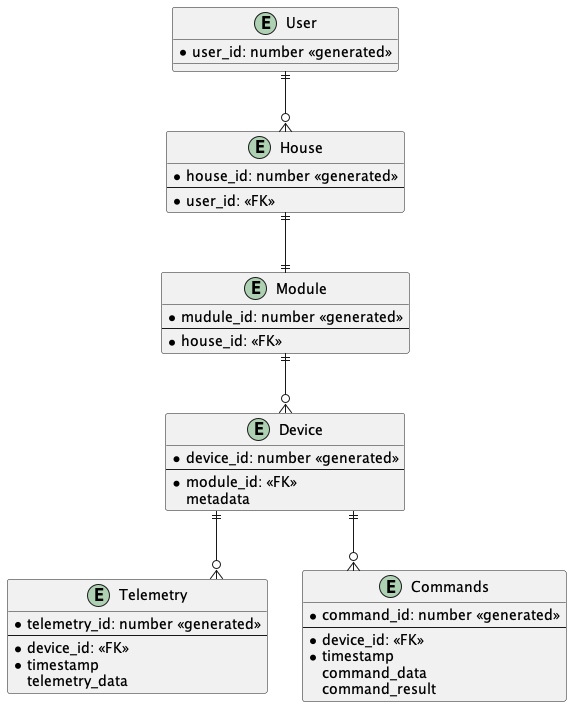

The diagram above was rendered by PlantUML. Its source (embedded in the PNG):
@startuml

skinparam linetype ortho

entity User {
    * user_id: number <<generated>>
}
entity House{
    * house_id: number <<generated>>
    --
    * user_id: <<FK>>
}
entity Module{
    * mudule_id: number <<generated>>
    --
    * house_id: <<FK>>
}
entity Device {
    * device_id: number <<generated>>
    --
    * module_id: <<FK>>
    metadata 
}
entity Telemetry {
    * telemetry_id: number <<generated>>
    --
    * device_id: <<FK>>
    * timestamp
    telemetry_data
}
entity Commands {
    * command_id: number <<generated>>
    --
    * device_id: <<FK>>
    * timestamp
    command_data
    command_result
}

Module ||--o{ Device
Device ||--o{ Telemetry
Device ||--o{ Commands
House ||--|| Module
User ||--o{ House

@enduml